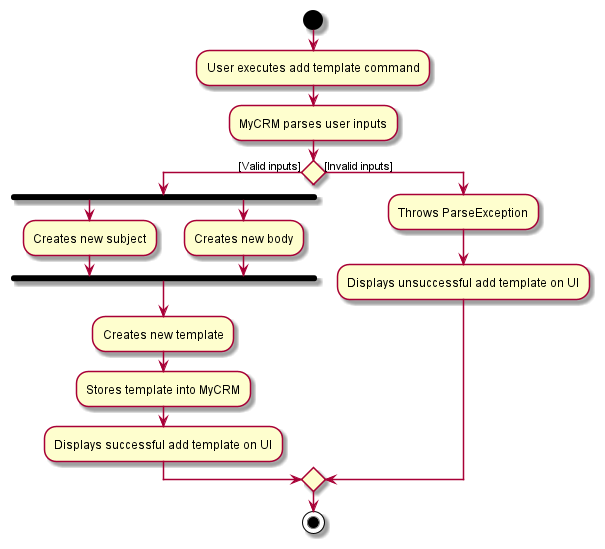

The diagram above was rendered by PlantUML. Its source (embedded in the PNG):
@startuml
start
:User executes add template command;
:MyCRM parses user inputs;
if () then ([Valid inputs])
    fork
        :Creates new subject;
    fork again
        :Creates new body;
    end fork
    :Creates new template;
    :Stores template into MyCRM;
    :Displays successful add template on UI;
else ([Invalid inputs])
    :Throws ParseException;
    :Displays unsuccessful add template on UI;
endif
stop

@enduml